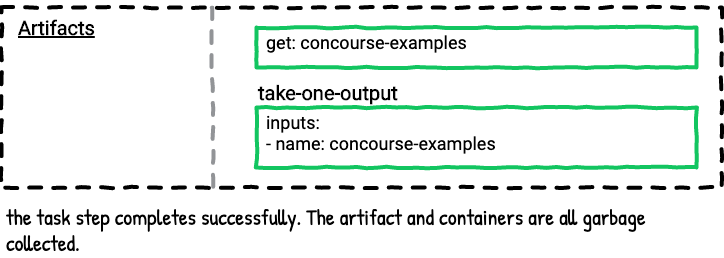

The diagram above was exported from draw.io. Its source (the exported page's mxGraphModel, read from the mxfile embedded in the PNG):
<mxGraphModel dx="728" dy="523" grid="1" gridSize="10" guides="1" tooltips="1" connect="1" arrows="0" fold="1" page="1" pageScale="1" pageWidth="850" pageHeight="1100" math="0" shadow="0" extFonts="Roboto^https://fonts.googleapis.com/css?family=Roboto|Patrick Hand^https://fonts.googleapis.com/css?family=Patrick+Hand">
  <root>
    <mxCell id="RTiIAr_DT-3l2J88DLhI-0" />
    <mxCell id="RTiIAr_DT-3l2J88DLhI-1" value="Untitled Layer" parent="RTiIAr_DT-3l2J88DLhI-0" />
    <mxCell id="RTiIAr_DT-3l2J88DLhI-2" value="" style="whiteSpace=wrap;html=1;dashed=1;strokeWidth=4;comic=1;fillColor=none;spacing=2;" vertex="1" parent="RTiIAr_DT-3l2J88DLhI-1">
      <mxGeometry x="65" y="320" width="720" height="180" as="geometry" />
    </mxCell>
    <mxCell id="RTiIAr_DT-3l2J88DLhI-3" value="the task step completes successfully. The artifact and containers are all garbage collected." style="text;html=1;strokeColor=none;fillColor=none;align=left;verticalAlign=top;whiteSpace=wrap;rounded=0;comic=1;fontFamily=Patrick Hand;FType=g;fontSize=22;" vertex="1" parent="RTiIAr_DT-3l2J88DLhI-1">
      <mxGeometry x="68" y="510" width="715" height="60" as="geometry" />
    </mxCell>
    <mxCell id="RTiIAr_DT-3l2J88DLhI-4" value="" style="group;comic=0;" vertex="1" connectable="0" parent="RTiIAr_DT-3l2J88DLhI-1">
      <mxGeometry x="320" y="340" width="440" height="100" as="geometry" />
    </mxCell>
    <mxCell id="RTiIAr_DT-3l2J88DLhI-5" value="&lt;b&gt;&lt;br&gt;&lt;/b&gt;" style="rounded=0;whiteSpace=wrap;html=1;comic=1;strokeWidth=4;fillColor=none;fontFamily=Roboto;fontSize=20;align=left;labelPosition=center;verticalLabelPosition=top;verticalAlign=bottom;strokeColor=#12c560;fontColor=#000000;" vertex="1" parent="RTiIAr_DT-3l2J88DLhI-4">
      <mxGeometry width="440" height="40" as="geometry" />
    </mxCell>
    <mxCell id="RTiIAr_DT-3l2J88DLhI-6" value="get: concourse-examples" style="text;strokeColor=none;fillColor=none;align=left;verticalAlign=top;rounded=0;comic=1;fontFamily=Roboto;fontSize=18;spacing=0;labelPosition=center;verticalLabelPosition=middle;html=1;" vertex="1" parent="RTiIAr_DT-3l2J88DLhI-4">
      <mxGeometry x="10" width="190" height="50" as="geometry" />
    </mxCell>
    <mxCell id="RTiIAr_DT-3l2J88DLhI-7" value="" style="group" vertex="1" connectable="0" parent="RTiIAr_DT-3l2J88DLhI-1">
      <mxGeometry x="320" y="420" width="440" height="100" as="geometry" />
    </mxCell>
    <mxCell id="RTiIAr_DT-3l2J88DLhI-8" value="&lt;b&gt;take-one-output&lt;br&gt;&lt;/b&gt;" style="rounded=0;whiteSpace=wrap;html=1;comic=1;strokeWidth=4;fillColor=none;fontFamily=Roboto;fontSize=20;align=left;labelPosition=center;verticalLabelPosition=top;verticalAlign=bottom;strokeColor=#12c560;fontColor=#000000;" vertex="1" parent="RTiIAr_DT-3l2J88DLhI-7">
      <mxGeometry width="440" height="60" as="geometry" />
    </mxCell>
    <mxCell id="RTiIAr_DT-3l2J88DLhI-9" value="inputs:&lt;br&gt;- name: concourse-examples" style="text;strokeColor=none;fillColor=none;align=left;verticalAlign=top;rounded=0;comic=1;fontFamily=Roboto;fontSize=18;spacing=0;labelPosition=center;verticalLabelPosition=middle;html=1;" vertex="1" parent="RTiIAr_DT-3l2J88DLhI-7">
      <mxGeometry x="10" width="190" height="50" as="geometry" />
    </mxCell>
    <mxCell id="RTiIAr_DT-3l2J88DLhI-10" value="Artifacts" style="text;html=1;strokeColor=none;fillColor=none;align=left;verticalAlign=middle;whiteSpace=wrap;rounded=0;comic=1;fontStyle=5;fontFamily=Roboto;FType=g;fontSize=20;" vertex="1" parent="RTiIAr_DT-3l2J88DLhI-1">
      <mxGeometry x="80" y="330" width="90" height="20" as="geometry" />
    </mxCell>
    <mxCell id="RTiIAr_DT-3l2J88DLhI-11" value="" style="endArrow=none;dashed=1;html=1;strokeWidth=4;comic=1;anchorPointDirection=0;exitX=0.292;exitY=0.001;exitDx=0;exitDy=0;exitPerimeter=0;strokeColor=#929497;entryX=0.294;entryY=1.004;entryDx=0;entryDy=0;entryPerimeter=0;" edge="1" parent="RTiIAr_DT-3l2J88DLhI-1" source="RTiIAr_DT-3l2J88DLhI-2" target="RTiIAr_DT-3l2J88DLhI-2">
      <mxGeometry width="50" height="50" relative="1" as="geometry">
        <mxPoint x="275.96000000000004" y="329" as="sourcePoint" />
        <mxPoint x="272" y="700" as="targetPoint" />
      </mxGeometry>
    </mxCell>
  </root>
</mxGraphModel>